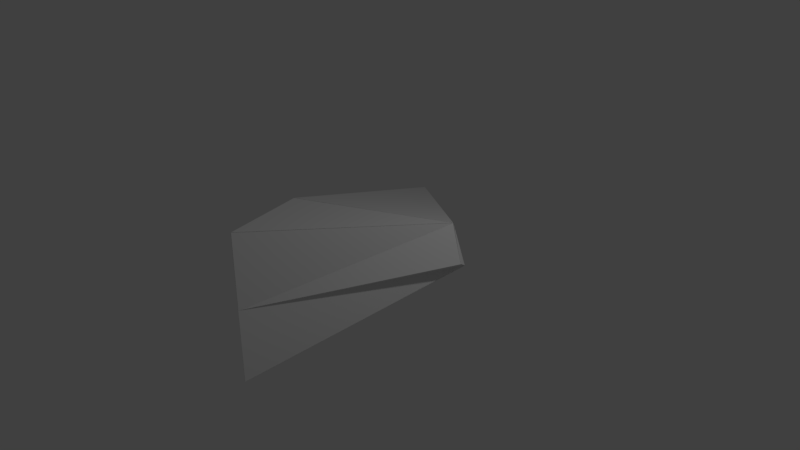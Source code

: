 # Source: b7p1.blend  (saved by Blender 2.78.0; exported with 4.5.12 LTS)
import bpy
from mathutils import Matrix  # noqa: F401  (used for matrix-valued properties, if any)

bpy.ops.wm.read_factory_settings(use_empty=True)
scene = bpy.context.scene
scene.name = 'Scene'

# ---- collections
col_collection_1 = bpy.data.collections.new('Collection 1'); scene.collection.children.link(col_collection_1)

# ---- materials (node trees are filled in below, after node groups)
mat_black = bpy.data.materials.new('black')
mat_black.alpha_threshold = 0.0
mat_black.use_transparent_shadow = False
mat_black.roughness = 0.5
mat_orange = bpy.data.materials.new('orange')
mat_orange.alpha_threshold = 0.0
mat_orange.use_transparent_shadow = False
mat_orange.roughness = 0.5
mat_orange.line_color = (0.0, 0.0, 0.0, 1.0)

# ---- material node trees

# ---- world
world_world = bpy.data.worlds.new('World'); scene.world = world_world
world_world.color = (0.05088, 0.05088, 0.05088)
world_world.use_sun_shadow = False
world_world.sun_shadow_jitter_overblur = 0.0
world_world.cycles.sampling_method = 'MANUAL'

# ---- cameras
cam_camera = bpy.data.cameras.new('Camera')
cam_camera.clip_end = 100.0
cam_camera.lens = 35.0
cam_camera.sensor_width = 32.0
cam_camera.sensor_height = 18.0
cam_camera.ortho_scale = 7.314
cam_camera.dof.focus_distance = 0.0
cam_camera.dof.aperture_fstop = 128.0

# ---- lights
light_lamp = bpy.data.lights.new('Lamp', 'POINT')
light_lamp.transmission_factor = 0.0
light_lamp.cutoff_distance = 30.0
light_lamp.energy = 100.0
light_lamp.shadow_buffer_clip_start = 1.001
light_lamp.shadow_soft_size = 0.1
light_lamp.shadow_maximum_resolution = 0.006
light_lamp.use_absolute_resolution = True

# ---- meshes
me_cylinder_057 = bpy.data.meshes.new('Cylinder.057')
me_cylinder_057.from_pydata([(-4.408, 1.992, -1.004), (-2.711, 1.039, -11.61), (-5.369, 1.735, -5.876)], [], [(1, 2, 0)])
me_cylinder_057.materials.append(mat_black)
me_cylinder_057.use_remesh_preserve_volume = False
me_cylinder_057.use_remesh_preserve_attributes = False
me_cylinder_057.use_mirror_vertex_groups = False
me_cylinder_057.update()
me_cylinder_047 = bpy.data.meshes.new('Cylinder.047')
me_cylinder_047.from_pydata([(-2.711, 1.056, -11.61), (-6.408, 0.009459, -17.0), (-5.369, 1.753, -5.876)], [], [(1, 2, 0)])
me_cylinder_047.materials.append(mat_black)
me_cylinder_047.use_remesh_preserve_volume = False
me_cylinder_047.use_remesh_preserve_attributes = False
me_cylinder_047.use_mirror_vertex_groups = False
me_cylinder_047.update()
me_cylinder_039 = bpy.data.meshes.new('Cylinder.039')
me_cylinder_039.from_pydata([(-4.412, 2.0, -1.004), (-5.373, 1.743, -5.876), (-4.412, -2.0, -1.004)], [], [(1, 2, 0)])
me_cylinder_039.materials.append(mat_black)
me_cylinder_039.use_remesh_preserve_volume = False
me_cylinder_039.use_remesh_preserve_attributes = False
me_cylinder_039.use_mirror_vertex_groups = False
me_cylinder_039.update()
me_cylinder_037 = bpy.data.meshes.new('Cylinder.037')
me_cylinder_037.from_pydata([(-6.417, 1.734e-06, -17.0), (-5.378, 1.743, -5.876), (-4.417, -2.0, -1.004)], [], [(0, 2, 1)])
me_cylinder_037.materials.append(mat_black)
me_cylinder_037.use_remesh_preserve_volume = False
me_cylinder_037.use_remesh_preserve_attributes = False
me_cylinder_037.use_mirror_vertex_groups = False
me_cylinder_037.update()
me_cylinder_031 = bpy.data.meshes.new('Cylinder.031')
me_cylinder_031.from_pydata([(-6.408, -0.005384, -17.0), (-4.408, -2.005, -1.004), (-2.908, -0.5054, -13.0)], [], [(2, 1, 0)])
me_cylinder_031.materials.append(mat_black)
me_cylinder_031.use_remesh_preserve_volume = False
me_cylinder_031.use_remesh_preserve_attributes = False
me_cylinder_031.use_mirror_vertex_groups = False
me_cylinder_031.update()
me_cylinder_022 = bpy.data.meshes.new('Cylinder.022')
me_cylinder_022.from_pydata([(3.45, 2.0, -1.004), (3.45, 5.205e-07, -1.0), (5.148, 1.047, -11.61)], [], [(2, 0, 1)])
me_cylinder_022.materials.append(mat_black)
me_cylinder_022.use_remesh_preserve_volume = False
me_cylinder_022.use_remesh_preserve_attributes = False
me_cylinder_022.use_mirror_vertex_groups = False
me_cylinder_022.update()
me_cylinder_019 = bpy.data.meshes.new('Cylinder.019')
me_cylinder_019.from_pydata([(-2.414, -4.58e-08, -11.61), (-4.404, 5.205e-07, -1.0), (-2.904, -0.5, -13.0)], [], [(1, 2, 0)])
me_cylinder_019.materials.append(mat_black)
me_cylinder_019.use_remesh_preserve_volume = False
me_cylinder_019.use_remesh_preserve_attributes = False
me_cylinder_019.use_mirror_vertex_groups = False
me_cylinder_019.update()
me_cylinder_017 = bpy.data.meshes.new('Cylinder.017')
me_cylinder_017.from_pydata([(-2.418, -4.637e-08, -11.63), (-2.711, 1.047, -11.63), (-2.908, -0.5, -13.03)], [], [(0, 2, 1)])
me_cylinder_017.materials.append(mat_black)
me_cylinder_017.use_remesh_preserve_volume = False
me_cylinder_017.use_remesh_preserve_attributes = False
me_cylinder_017.use_mirror_vertex_groups = False
me_cylinder_017.update()
me_cylinder_015 = bpy.data.meshes.new('Cylinder.015')
me_cylinder_015.from_pydata([(5.047, 1.047, -11.61), (3.349, 5.205e-07, -1.0), (5.349, -4.58e-08, -11.61)], [], [(0, 1, 2)])
me_cylinder_015.materials.append(mat_black)
me_cylinder_015.use_remesh_preserve_volume = False
me_cylinder_015.use_remesh_preserve_attributes = False
me_cylinder_015.use_mirror_vertex_groups = False
me_cylinder_015.update()
me_cylinder_009 = bpy.data.meshes.new('Cylinder.009')
me_cylinder_009.from_pydata([(-2.711, 1.047, -11.61), (-6.408, 1.734e-06, -17.0), (-2.908, -0.5, -13.0)], [], [(0, 2, 1)])
me_cylinder_009.materials.append(mat_black)
me_cylinder_009.use_remesh_preserve_volume = False
me_cylinder_009.use_remesh_preserve_attributes = False
me_cylinder_009.use_mirror_vertex_groups = False
me_cylinder_009.update()
me_cylinder_008 = bpy.data.meshes.new('Cylinder.008')
me_cylinder_008.from_pydata([(-3.094, 5.205e-07, -1.0), (-3.094, -2.0, -1.004), (-1.594, -0.5, -13.0)], [], [(0, 1, 2)])
me_cylinder_008.materials.append(mat_black)
me_cylinder_008.use_remesh_preserve_volume = False
me_cylinder_008.use_remesh_preserve_attributes = False
me_cylinder_008.use_mirror_vertex_groups = False
me_cylinder_008.update()
me_cylinder_006 = bpy.data.meshes.new('Cylinder.006')
me_cylinder_006.from_pydata([(-2.418, -4.58e-08, -11.61), (-4.408, 2.0, -1.004), (-4.408, 1.0, -1.0), (-2.711, 1.047, -11.61), (-4.408, 5.205e-07, -1.0), (-6.408, 1.734e-06, -17.0), (-5.369, 1.743, -5.876), (-3.908, -1.5, -5.004), (-4.408, -2.0, -1.004), (-3.408, -1.0, -9.004), (-2.908, -0.5, -13.0)], [], [(3, 6, 1), (1, 4, 3), (5, 6, 3), (10, 9, 7, 8, 5), (3, 5, 10), (5, 8, 6), (4, 1, 2), (1, 6, 8, 4, 2), (4, 8, 10), (4, 10, 0), (3, 4, 0), (0, 3, 10)])
me_cylinder_006.materials.append(mat_orange)
me_cylinder_006.use_remesh_preserve_volume = False
me_cylinder_006.use_remesh_preserve_attributes = False
me_cylinder_006.use_mirror_vertex_groups = False
me_cylinder_006.update()

# ---- objects
ob_b7p1_b7p6_a1 = bpy.data.objects.new('b7p1_b7p6_a1', me_cylinder_057)
ob_b7p1_b7p5_a1 = bpy.data.objects.new('b7p1_b7p5_a1', me_cylinder_047)
ob_b7p1_b7p4_a2 = bpy.data.objects.new('b7p1_b7p4_a2', me_cylinder_039)
ob_b7p1_b7p4_a1 = bpy.data.objects.new('b7p1_b7p4_a1', me_cylinder_037)
ob_b7p1_b7p3_a1 = bpy.data.objects.new('b7p1_b7p3_a1', me_cylinder_031)
ob_b7p1_b7p2_a2 = bpy.data.objects.new('b7p1_b7p2_a2', me_cylinder_022)
ob_b7p1_bb7_a4 = bpy.data.objects.new('b7p1_bb7_a4', me_cylinder_019)
ob_b7p1_bb7_a3 = bpy.data.objects.new('b7p1_bb7_a3', me_cylinder_017)
ob_b7p1_b7p2_a1 = bpy.data.objects.new('b7p1_b7p2_a1', me_cylinder_015)
ob_b7p1_bb7_a2 = bpy.data.objects.new('b7p1_bb7_a2', me_cylinder_009)
ob_b7p1_bb7_a1 = bpy.data.objects.new('b7p1_bb7_a1', me_cylinder_008)
ob_b7p1 = bpy.data.objects.new('b7p1', me_cylinder_006)
ob_lamp = bpy.data.objects.new('Lamp', light_lamp)
ob_camera = bpy.data.objects.new('Camera', cam_camera)

# ---- transforms, parenting, visibility, modifiers, constraints
ob_b7p1_b7p6_a1.location = (2.203, -2.251, 0.007783)
ob_b7p1_b7p6_a1.rotation_euler = (1.571, -0.0, 0.0)
ob_b7p1_b7p6_a1.scale = (0.5, 0.5, 0.25)
ob_b7p1_b7p6_a1.lineart.crease_threshold = 0.0
ob_b7p1_b7p5_a1.location = (2.203, -2.251, 0.0)
ob_b7p1_b7p5_a1.rotation_euler = (1.571, -0.0, 0.0)
ob_b7p1_b7p5_a1.scale = (0.5, 0.5, 0.25)
ob_b7p1_b7p5_a1.lineart.crease_threshold = 0.0
ob_b7p1_b7p4_a2.location = (2.203, -2.251, 0.0)
ob_b7p1_b7p4_a2.rotation_euler = (1.571, -0.0, 0.0)
ob_b7p1_b7p4_a2.scale = (0.5, 0.5, 0.25)
ob_b7p1_b7p4_a2.lineart.crease_threshold = 0.0
ob_b7p1_b7p4_a1.location = (2.203, -2.251, 0.0)
ob_b7p1_b7p4_a1.rotation_euler = (1.571, -0.0, 0.0)
ob_b7p1_b7p4_a1.scale = (0.5, 0.5, 0.25)
ob_b7p1_b7p4_a1.lineart.crease_threshold = 0.0
ob_b7p1_b7p3_a1.location = (2.203, -2.251, 0.0)
ob_b7p1_b7p3_a1.rotation_euler = (1.571, -0.0, 0.0)
ob_b7p1_b7p3_a1.scale = (0.5, 0.5, 0.25)
ob_b7p1_b7p3_a1.lineart.crease_threshold = 0.0
ob_b7p1_b7p2_a2.location = (-1.724, -2.251, 0.0)
ob_b7p1_b7p2_a2.rotation_euler = (1.571, -0.0, 0.0)
ob_b7p1_b7p2_a2.scale = (0.5, 0.5, 0.25)
ob_b7p1_b7p2_a2.lineart.crease_threshold = 0.0
ob_b7p1_bb7_a4.location = (2.203, -2.251, 0.0)
ob_b7p1_bb7_a4.rotation_euler = (1.571, -0.0, 0.0)
ob_b7p1_bb7_a4.scale = (0.5, 0.5, 0.25)
ob_b7p1_bb7_a4.lineart.crease_threshold = 0.0
ob_b7p1_bb7_a3.location = (2.203, -2.251, 0.0)
ob_b7p1_bb7_a3.rotation_euler = (1.571, -0.0, 0.0)
ob_b7p1_bb7_a3.scale = (0.5, 0.5, 0.25)
ob_b7p1_bb7_a3.lineart.crease_threshold = 0.0
ob_b7p1_b7p2_a1.location = (-1.676, -2.251, 0.0)
ob_b7p1_b7p2_a1.rotation_euler = (1.571, -0.0, 0.0)
ob_b7p1_b7p2_a1.scale = (0.5, 0.5, 0.25)
ob_b7p1_b7p2_a1.lineart.crease_threshold = 0.0
ob_b7p1_bb7_a2.location = (2.208, -2.251, 0.0)
ob_b7p1_bb7_a2.rotation_euler = (1.571, -0.0, 0.0)
ob_b7p1_bb7_a2.scale = (0.5, 0.5, 0.25)
ob_b7p1_bb7_a2.lineart.crease_threshold = 0.0
ob_b7p1_bb7_a1.location = (1.546, -2.251, 0.0)
ob_b7p1_bb7_a1.rotation_euler = (1.571, -0.0, 0.0)
ob_b7p1_bb7_a1.scale = (0.5, 0.5, 0.25)
ob_b7p1_bb7_a1.lineart.crease_threshold = 0.0
ob_b7p1.location = (2.203, -2.251, 0.0)
ob_b7p1.rotation_euler = (1.571, -0.0, 0.0)
ob_b7p1.scale = (0.5, 0.5, 0.25)
ob_b7p1.lineart.crease_threshold = 0.0
ob_lamp.location = (4.237, 1.005, 3.415)
ob_lamp.rotation_euler = (0.6503, 0.05522, 1.866)
ob_lamp.lock_rotations_4d = False
ob_lamp.empty_display_type = 'ARROWS'
ob_lamp.color = (0.0, 0.0, 0.0, 0.0)
ob_lamp.lineart.crease_threshold = 0.0
ob_camera.location = (7.481, -6.508, 5.344)
ob_camera.rotation_euler = (1.109, 0.0, 0.8149)
ob_camera.lock_rotations_4d = False
ob_camera.empty_display_type = 'ARROWS'
ob_camera.color = (0.0, 0.0, 0.0, 0.0)
ob_camera.display_type = 'WIRE'
ob_camera.lineart.crease_threshold = 0.0

# ---- collection membership
col_collection_1.objects.link(ob_b7p1_b7p6_a1)
col_collection_1.objects.link(ob_b7p1_b7p5_a1)
col_collection_1.objects.link(ob_b7p1_b7p4_a2)
col_collection_1.objects.link(ob_b7p1_b7p4_a1)
col_collection_1.objects.link(ob_b7p1_b7p3_a1)
col_collection_1.objects.link(ob_b7p1_b7p2_a2)
col_collection_1.objects.link(ob_b7p1_bb7_a4)
col_collection_1.objects.link(ob_b7p1_bb7_a3)
col_collection_1.objects.link(ob_b7p1_b7p2_a1)
col_collection_1.objects.link(ob_b7p1_bb7_a2)
col_collection_1.objects.link(ob_b7p1_bb7_a1)
col_collection_1.objects.link(ob_b7p1)
col_collection_1.objects.link(ob_lamp)
col_collection_1.objects.link(ob_camera)

# ---- scene / render settings (as saved in the file)
scene.camera = ob_camera
scene.frame_start = 1; scene.frame_end = 250; scene.frame_set(1)
scene.render.engine = 'BLENDER_EEVEE_NEXT'
scene.render.resolution_percentage = 50
scene.render.dither_intensity = 0.0
scene.cycles.use_denoising = False
scene.cycles.samples = 128
scene.cycles.sampling_pattern = 'TABULATED_SOBOL'
scene.cycles.light_sampling_threshold = 0.0
scene.cycles.use_adaptive_sampling = False
scene.cycles.use_light_tree = False
scene.cycles.blur_glossy = 0.0
scene.cycles.sample_clamp_indirect = 0.0
scene.view_settings.view_transform = 'Standard'
bpy.context.view_layer.update()
